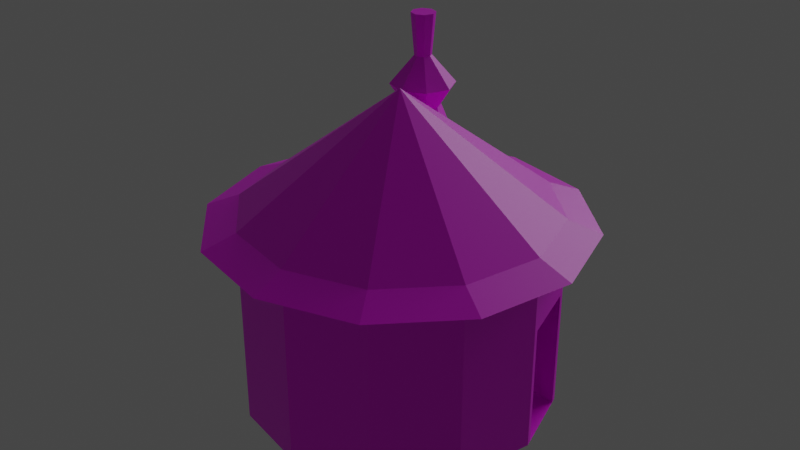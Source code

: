 # Source: Yurt.blend  (saved by Blender 2.82.7; exported with 4.5.12 LTS)
import bpy
from mathutils import Matrix  # noqa: F401  (used for matrix-valued properties, if any)

bpy.ops.wm.read_factory_settings(use_empty=True)
scene = bpy.context.scene
scene.name = 'Scene'

# ---- collections
col_collection = bpy.data.collections.new('Collection'); scene.collection.children.link(col_collection)

# ---- images (referenced by path relative to the original .blend; pixels are not part of the script)
import os
ASSET_DIR = os.environ.get("B2B_ASSET_DIR", "")  # directory of the original .blend (textures are referenced by path, not embedded)
HERE = os.path.dirname(os.path.abspath(__file__))  # packed textures are extracted next to this script under _unpacked/

def load_image(name, relpath, width, height, colorspace="sRGB"):
    """Load a texture the original file referenced (path relative to the .blend, or extracted next to this script)."""
    p = next((c for c in (os.path.join(HERE, relpath), os.path.join(ASSET_DIR, relpath)) if relpath and os.path.exists(c)), "")
    if p:
        img = bpy.data.images.load(p, check_existing=True)
        img.name = name
    else:  # same state as the original file: an image datablock whose file is absent (Cycles renders it pink)
        img = bpy.data.images.new(name, width, height)
        img.source = "FILE"
        img.filepath = "//" + (relpath or name)
    img.colorspace_settings.name = colorspace
    return img
img_yurt = load_image('yurt', 'yurt.png', 1024, 1024, 'sRGB')
img_chimeny = load_image('chimeny', 'chimeny.png', 1024, 1024, 'sRGB')

# ---- materials (node trees are filled in below, after node groups)
mat_baked_yurt = bpy.data.materials.new('Baked Yurt')
mat_baked_yurt.alpha_threshold = 0.0
mat_baked_yurt.line_color = (0.0, 0.0, 0.0, 1.0)
mat_chimeny = bpy.data.materials.new('Chimeny')

# ---- material node trees
mat_baked_yurt.use_nodes = True; mat_baked_yurt.node_tree.nodes.clear()
_N = mat_baked_yurt.node_tree.nodes; _L = mat_baked_yurt.node_tree.links
n0 = _N.new('ShaderNodeOutputMaterial'); n0.name = 'Material Output'; n0.location = (201, 369)
n1 = _N.new('ShaderNodeBsdfPrincipled'); n1.name = 'Principled BSDF'; n1.location = (-89, 369)
n1.distribution = 'GGX'
n1.subsurface_method = 'BURLEY'
n1.inputs[2].default_value = 0.4
n1.inputs[3].default_value = 1.45
n1.inputs[27].default_value = (0.0, 0.0, 0.0, 1.0)
n1.inputs[28].default_value = 1.0
n2 = _N.new('ShaderNodeNewGeometry'); n2.name = 'Geometry'; n2.location = (-1023, 248)
n3 = _N.new('ShaderNodeTexNoise'); n3.name = 'Noise Texture'; n3.location = (-723, 226)
n3.inputs[2].default_value = 9.0
n4 = _N.new('ShaderNodeTexImage'); n4.name = 'Image Texture'; n4.location = (-382, 495)
n4.image = img_yurt
n5 = _N.new('ShaderNodeMix'); n5.name = 'Mix'; n5.location = (-477, 197)
n5.data_type = 'RGBA'
n5.inputs[6].default_value = (0.2678, 0.2849, 0.3782, 1.0)
n5.inputs[7].default_value = (0.04561, 0.04821, 0.06221, 1.0)
_L.new(n1.outputs[0], n0.inputs[0])
_L.new(n2.outputs[1], n3.inputs[0])
_L.new(n3.outputs[0], n5.inputs[0])
_L.new(n4.outputs[0], n1.inputs[0])
n0.is_active_output = True
mat_chimeny.use_nodes = True; mat_chimeny.node_tree.nodes.clear()
_N = mat_chimeny.node_tree.nodes; _L = mat_chimeny.node_tree.links
n0 = _N.new('ShaderNodeOutputMaterial'); n0.name = 'Material Output'; n0.location = (321, 300)
n1 = _N.new('ShaderNodeBsdfPrincipled'); n1.name = 'Principled BSDF'; n1.location = (31, 300)
n1.distribution = 'GGX'
n1.subsurface_method = 'BURLEY'
n1.inputs[3].default_value = 1.45
n1.inputs[27].default_value = (0.0, 0.0, 0.0, 1.0)
n1.inputs[28].default_value = 1.0
n2 = _N.new('ShaderNodeTexImage'); n2.name = 'Image Texture'; n2.location = (-406, 418)
n2.image = img_chimeny
_L.new(n1.outputs[0], n0.inputs[0])
_L.new(n2.outputs[0], n1.inputs[0])
n0.is_active_output = True

# ---- world
world_world = bpy.data.worlds.new('World'); scene.world = world_world
world_world.use_nodes = True; world_world.node_tree.nodes.clear()
_N = world_world.node_tree.nodes; _L = world_world.node_tree.links
n0 = _N.new('ShaderNodeOutputWorld'); n0.name = 'World Output'; n0.location = (300, 300)
n1 = _N.new('ShaderNodeBackground'); n1.name = 'Background'; n1.location = (10, 300)
n1.inputs[0].default_value = (0.05088, 0.05088, 0.05088, 1.0)
_L.new(n1.outputs[0], n0.inputs[0])
n0.is_active_output = True
world_world.color = (0.05088, 0.05088, 0.05088)
world_world.use_sun_shadow = False
world_world.sun_shadow_jitter_overblur = 0.0

# ---- lights
light_sun = bpy.data.lights.new('Sun', 'SUN')
light_sun.transmission_factor = 0.0
light_sun.angle = 0.8051
light_sun.energy = 1.0
light_sun.shadow_soft_size = 0.125

# ---- meshes
me_cone = bpy.data.meshes.new('Cone')
me_cone.from_pydata([(0.0, 267.0, 352.7), (133.5, 231.2, 352.7), (231.2, 133.5, 352.7), (267.0, -1.167e-05, 352.7), (231.2, -133.5, 352.7), (133.5, -231.2, 352.7), (0.0, 0.0, 552.7), (4.032e-05, -267.0, 352.7), (-133.5, -231.2, 352.7), (-231.2, -133.5, 352.7), (-267.0, -0.0001241, 352.7), (-231.2, 133.5, 352.7), (-133.5, 231.2, 352.7), (-3.62e-06, 267.0, 9.64), (133.5, 231.2, 9.64), (231.2, 133.5, 9.64), (267.0, -1.167e-05, 9.64), (231.2, -133.5, 9.64), (133.5, -231.2, 9.64), (3.67e-05, -267.0, 9.64), (-133.5, -231.2, 9.64), (-231.2, -133.5, 9.64), (-267.0, -0.0001241, 9.64), (-231.2, 133.5, 9.64), (-133.5, 231.2, 9.64), (-133.5, 231.2, 260.3), (-231.2, 133.5, 260.3), (267.0, -1.167e-05, 260.3), (231.2, 133.5, 260.3), (3.934e-05, -267.0, 260.3), (133.5, -231.2, 260.3), (231.2, -133.5, 260.3), (-231.2, -133.5, 260.3), (-133.5, -231.2, 260.3), (-9.756e-07, 267.0, 260.3), (-267.0, -0.0001241, 260.3), (133.5, 231.2, 260.3), (234.1, 122.7, 9.64), (264.1, 10.75, 9.64), (264.1, 10.75, 219.9), (234.1, 122.7, 219.9), (-36.55, 154.1, 15.89), (45.41, -151.8, 15.89), (45.41, -151.8, 297.3), (-36.55, 154.1, 297.3), (-280.2, 161.8, 330.0), (280.2, 161.8, 330.0), (161.8, -280.2, 330.0), (280.2, -161.8, 330.0), (-161.8, -280.2, 330.0), (-323.6, -0.0001416, 330.0), (161.8, 280.2, 330.0), (-161.8, 280.2, 330.0), (323.6, -5.295e-06, 330.0), (4.957e-05, -323.6, 330.0), (-280.2, -161.8, 330.0), (7.146e-07, 323.6, 330.0), (-133.5, 231.2, 328.8), (267.0, -1.167e-05, 328.8), (4.006e-05, -267.0, 328.8), (-231.2, -133.5, 328.8), (-2.527e-07, 267.0, 328.8), (-231.2, 133.5, 328.8), (231.2, 133.5, 328.8), (133.5, -231.2, 328.8), (231.2, -133.5, 328.8), (-133.5, -231.2, 328.8), (-267.0, -0.0001241, 328.8), (133.5, 231.2, 328.8)], [], [(0, 6, 1), (1, 6, 2), (2, 6, 3), (3, 6, 4), (4, 6, 5), (5, 6, 7), (7, 6, 8), (8, 6, 9), (9, 6, 10), (10, 6, 11), (11, 6, 12), (12, 6, 0), (26, 25, 24, 23), (13, 14, 15, 16, 17, 18, 19, 20, 21, 22, 23, 24), (16, 15, 37, 38), (30, 29, 19, 18), (31, 30, 18, 17), (33, 32, 21, 20), (25, 34, 13, 24), (35, 26, 23, 22), (36, 28, 15, 14), (34, 36, 14, 13), (27, 31, 17, 16), (29, 33, 20, 19), (32, 35, 22, 21), (60, 67, 35, 32), (59, 66, 33, 29), (58, 65, 31, 27), (61, 68, 36, 34), (68, 63, 28, 36), (67, 62, 26, 35), (57, 61, 34, 25), (66, 60, 32, 33), (65, 64, 30, 31), (64, 59, 29, 30), (63, 58, 27, 28), (62, 57, 25, 26), (37, 40, 44, 41), (28, 27, 39, 40), (15, 28, 40, 37), (27, 16, 38, 39), (44, 43, 42, 41), (38, 37, 41, 42), (40, 39, 43, 44), (39, 38, 42, 43), (11, 12, 52, 45), (2, 3, 53, 46), (5, 7, 54, 47), (4, 5, 47, 48), (8, 9, 55, 49), (12, 0, 56, 52), (10, 11, 45, 50), (1, 2, 46, 51), (0, 1, 51, 56), (3, 4, 48, 53), (7, 8, 49, 54), (9, 10, 50, 55), (45, 52, 57, 62), (46, 53, 58, 63), (47, 54, 59, 64), (48, 47, 64, 65), (49, 55, 60, 66), (52, 56, 61, 57), (50, 45, 62, 67), (51, 46, 63, 68), (56, 51, 68, 61), (53, 48, 65, 58), (54, 49, 66, 59), (55, 50, 67, 60)])
_uv = me_cone.uv_layers.new(name='UVMap')
_uv.uv.foreach_set('vector', [0.3321, 0.7729, 0.3913, 0.5936, 0.4099, 0.7815, 0.4099, 0.7815, 0.3913, 0.5936, 0.4845, 0.7579, 0.4845, 0.7579, 0.3913, 0.5936, 0.5431, 0.706, 0.5431, 0.4811, 0.3913, 0.5936, 0.4845, 0.4293, 0.4845, 0.4293, 0.3913, 0.5936, 0.4099, 0.4056, 0.4099, 0.4056, 0.3913, 0.5936, 0.3321, 0.4142, 0.3321, 0.4142, 0.3913, 0.5936, 0.2645, 0.4536, 0.2645, 0.4536, 0.3913, 0.5936, 0.2187, 0.517, 0.2187, 0.517, 0.3913, 0.5936, 0.2025, 0.5936, 0.2025, 0.5936, 0.3913, 0.5936, 0.2187, 0.6701, 0.2187, 0.6701, 0.3913, 0.5936, 0.2645, 0.7335, 0.2645, 0.7335, 0.3913, 0.5936, 0.3321, 0.7729, 0.16, 0.5706, 0.16, 0.6488, 0.01817, 0.6488, 0.01817, 0.5706, 0.8872, 0.1954, 0.8481, 0.2632, 0.7803, 0.3023, 0.7021, 0.3023, 0.6343, 0.2632, 0.5952, 0.1954, 0.5952, 0.1172, 0.6343, 0.04942, 0.7021, 0.0103, 0.7803, 0.0103, 0.8481, 0.04942, 0.8872, 0.1172, 0.01818, 0.02291, 0.01796, 0.0103, 0.01812, 0.01345, 0.01818, 0.0166, 0.16, 0.1794, 0.16, 0.2576, 0.01818, 0.2576, 0.01818, 0.1794, 0.16, 0.1011, 0.16, 0.1794, 0.01818, 0.1794, 0.01818, 0.1011, 0.16, 0.3359, 0.16, 0.4141, 0.01818, 0.4141, 0.01818, 0.3359, 0.16, 0.6488, 0.16, 0.7271, 0.01817, 0.7271, 0.01817, 0.6488, 0.16, 0.4924, 0.16, 0.5706, 0.01817, 0.5706, 0.01817, 0.4924, 0.16, 0.8053, 0.16, 0.8836, 0.01817, 0.8836, 0.01817, 0.8053, 0.16, 0.7271, 0.16, 0.8053, 0.01817, 0.8053, 0.01817, 0.7271, 0.16, 0.02291, 0.16, 0.1011, 0.01818, 0.1011, 0.01818, 0.02291, 0.16, 0.2576, 0.16, 0.3359, 0.01818, 0.3359, 0.01818, 0.2576, 0.16, 0.4141, 0.16, 0.4924, 0.01817, 0.4924, 0.01818, 0.4141, 0.1988, 0.4141, 0.1988, 0.4924, 0.16, 0.4924, 0.16, 0.4141, 0.1988, 0.2576, 0.1988, 0.3359, 0.16, 0.3359, 0.16, 0.2576, 0.1988, 0.02291, 0.1988, 0.1011, 0.16, 0.1011, 0.16, 0.02291, 0.1988, 0.7271, 0.1988, 0.8053, 0.16, 0.8053, 0.16, 0.7271, 0.1988, 0.8053, 0.1988, 0.8836, 0.16, 0.8836, 0.16, 0.8053, 0.1988, 0.4924, 0.1988, 0.5706, 0.16, 0.5706, 0.16, 0.4924, 0.1988, 0.6488, 0.1988, 0.7271, 0.16, 0.7271, 0.16, 0.6488, 0.1988, 0.3359, 0.1988, 0.4141, 0.16, 0.4141, 0.16, 0.3359, 0.1988, 0.1011, 0.1988, 0.1794, 0.16, 0.1794, 0.16, 0.1011, 0.1988, 0.1794, 0.1988, 0.2576, 0.16, 0.2576, 0.16, 0.1794, 0.1988, 0.8836, 0.1988, 0.9618, 0.16, 0.9618, 0.16, 0.8836, 0.1988, 0.5706, 0.1988, 0.6488, 0.16, 0.6488, 0.16, 0.5706, 0.5982, 0.78, 0.9898, 0.7791, 0.8097, 0.8116, 0.829, 0.8682, 0.16, 0.8836, 0.16, 0.9618, 0.1372, 0.9555, 0.1372, 0.8899, 0.01817, 0.8836, 0.16, 0.8836, 0.1372, 0.8899, 0.01817, 0.8899, 0.16, 0.02291, 0.01818, 0.02291, 0.01818, 0.0166, 0.1372, 0.0166, 0.8097, 0.8116, 0.9024, 0.9111, 0.8628, 0.9096, 0.829, 0.8682, 0.67, 0.9866, 0.5982, 0.78, 0.829, 0.8682, 0.8628, 0.9096, 0.9898, 0.7791, 1.0, 0.9847, 0.9024, 0.9111, 0.8097, 0.8116, 1.0, 0.9847, 0.67, 0.9866, 0.8628, 0.9096, 0.9024, 0.9111, 0.558, 0.167, 0.5216, 0.09781, 0.5473, 0.07485, 0.5916, 0.1587, 0.3063, 0.07279, 0.255, 0.1318, 0.2242, 0.116, 0.2865, 0.04453, 0.3063, 0.3395, 0.3793, 0.3677, 0.3749, 0.402, 0.2865, 0.3678, 0.255, 0.2805, 0.3063, 0.3395, 0.2865, 0.3678, 0.2242, 0.2962, 0.457, 0.3587, 0.5216, 0.3145, 0.5473, 0.3374, 0.4691, 0.391, 0.5216, 0.09781, 0.457, 0.05358, 0.4691, 0.02125, 0.5473, 0.07485, 0.558, 0.2453, 0.558, 0.167, 0.5916, 0.1587, 0.5916, 0.2536, 0.3793, 0.04455, 0.3063, 0.07279, 0.2865, 0.04453, 0.3749, 0.0103, 0.457, 0.05358, 0.3793, 0.04455, 0.3749, 0.0103, 0.4691, 0.02125, 0.237, 0.2043, 0.255, 0.2805, 0.2242, 0.2962, 0.2025, 0.204, 0.3793, 0.3677, 0.457, 0.3587, 0.4691, 0.391, 0.3749, 0.402, 0.5216, 0.3145, 0.558, 0.2453, 0.5916, 0.2536, 0.5473, 0.3374, 0.6764, 0.7596, 0.5943, 0.7123, 0.6169, 0.6896, 0.6847, 0.7287, 0.5941, 0.4532, 0.6761, 0.4057, 0.6845, 0.4366, 0.6168, 0.4758, 0.8533, 0.4531, 0.9007, 0.5352, 0.8698, 0.5435, 0.8307, 0.4758, 0.7712, 0.4057, 0.8533, 0.4531, 0.8307, 0.4758, 0.7629, 0.4366, 0.9007, 0.6301, 0.8533, 0.7122, 0.8307, 0.6895, 0.8698, 0.6218, 0.5943, 0.7123, 0.5468, 0.6302, 0.5777, 0.6219, 0.6169, 0.6896, 0.7712, 0.7596, 0.6764, 0.7596, 0.6847, 0.7287, 0.7629, 0.7287, 0.5467, 0.5354, 0.5941, 0.4532, 0.6168, 0.4758, 0.5777, 0.5436, 0.5468, 0.6302, 0.5467, 0.5354, 0.5777, 0.5436, 0.5777, 0.6219, 0.6764, 0.4056, 0.7712, 0.4057, 0.7629, 0.4366, 0.6847, 0.4366, 0.9007, 0.5352, 0.9007, 0.6301, 0.8698, 0.6218, 0.8698, 0.5435, 0.8533, 0.7122, 0.7712, 0.7596, 0.7629, 0.7287, 0.8307, 0.6895])
me_cone.materials.append(mat_baked_yurt)
me_cone.use_remesh_fix_poles = True
me_cone.use_remesh_preserve_attributes = False
me_cone.use_mirror_vertex_groups = False
me_cone.update()
me_cylinder = bpy.data.meshes.new('Cylinder')
me_cylinder.from_pydata([(-66.0, 225.3, 331.2), (-66.0, 158.9, 628.7), (-4.251, 199.7, 331.2), (-51.22, 152.8, 628.7), (21.33, 138.0, 331.2), (-45.09, 138.0, 628.7), (-4.251, 76.25, 331.2), (-51.22, 123.2, 628.7), (-66.0, 50.67, 331.2), (-66.0, 117.1, 628.7), (-127.7, 76.25, 331.2), (-80.78, 123.2, 628.7), (-153.3, 138.0, 331.2), (-86.91, 138.0, 628.7), (-127.7, 199.7, 331.2), (-80.78, 152.8, 628.7), (-66.0, 193.9, 508.8), (-26.5, 177.5, 508.8), (-10.14, 138.0, 508.8), (-26.5, 98.5, 508.8), (-66.0, 82.14, 508.8), (-105.5, 98.5, 508.8), (-121.9, 138.0, 508.8), (-105.5, 177.5, 508.8), (-66.0, 152.7, 556.9), (-55.61, 148.4, 556.9), (-51.31, 138.0, 556.9), (-55.61, 127.6, 556.9), (-66.0, 123.3, 556.9), (-76.39, 127.6, 556.9), (-80.69, 138.0, 556.9), (-76.39, 148.4, 556.9), (-43.83, 160.2, 471.1), (-34.64, 138.0, 471.1), (-43.83, 115.8, 471.1), (-66.0, 106.6, 471.1), (-88.17, 115.8, 471.1), (-97.36, 138.0, 471.1), (-88.17, 160.2, 471.1), (-66.0, 169.4, 471.1)], [], [(24, 1, 3, 25), (25, 3, 5, 26), (26, 5, 7, 27), (27, 7, 9, 28), (28, 9, 11, 29), (29, 11, 13, 30), (3, 1, 15, 13, 11, 9, 7, 5), (30, 13, 15, 31), (31, 15, 1, 24), (38, 23, 16, 39), (37, 22, 23, 38), (36, 21, 22, 37), (35, 20, 21, 36), (34, 19, 20, 35), (33, 18, 19, 34), (32, 17, 18, 33), (39, 16, 17, 32), (23, 31, 24, 16), (22, 30, 31, 23), (21, 29, 30, 22), (20, 28, 29, 21), (19, 27, 28, 20), (18, 26, 27, 19), (17, 25, 26, 18), (16, 24, 25, 17), (0, 39, 32, 2), (2, 32, 33, 4), (4, 33, 34, 6), (6, 34, 35, 8), (8, 35, 36, 10), (10, 36, 37, 12), (12, 37, 38, 14), (14, 38, 39, 0)])
_uv = me_cylinder.uv_layers.new(name='UVMap')
_uv.uv.foreach_set('vector', [0.9489, 0.2571, 0.7893, 0.3003, 0.7809, 0.2646, 0.943, 0.2321, 0.943, 0.2321, 0.7809, 0.2646, 0.7749, 0.2284, 0.9388, 0.2066, 0.9388, 0.2066, 0.7749, 0.2284, 0.7713, 0.1919, 0.9362, 0.181, 0.9362, 0.181, 0.7713, 0.1919, 0.77, 0.1553, 0.9354, 0.1553, 0.9354, 0.1553, 0.77, 0.1553, 0.7713, 0.1186, 0.9362, 0.1295, 0.9362, 0.1295, 0.7713, 0.1186, 0.7749, 0.08213, 0.9388, 0.1039, 0.796, 0.4093, 0.77, 0.3834, 0.77, 0.3467, 0.796, 0.3208, 0.8326, 0.3208, 0.8586, 0.3467, 0.8586, 0.3834, 0.8326, 0.4093, 0.9388, 0.1039, 0.7749, 0.08213, 0.7809, 0.04596, 0.943, 0.07848, 0.943, 0.07848, 0.7809, 0.04596, 0.7893, 0.01027, 0.9489, 0.05341, 0.6836, 0.1183, 0.652, 0.02015, 0.7495, 0.01027, 0.7383, 0.1128, 0.6359, 0.1457, 0.5671, 0.06891, 0.652, 0.02015, 0.6836, 0.1183, 0.6035, 0.1901, 0.5094, 0.1481, 0.5671, 0.06891, 0.6359, 0.1457, 0.592, 0.2439, 0.4889, 0.2439, 0.5094, 0.1481, 0.6035, 0.1901, 0.6035, 0.2977, 0.5094, 0.3397, 0.4889, 0.2439, 0.592, 0.2439, 0.6359, 0.3421, 0.5671, 0.4189, 0.5094, 0.3397, 0.6035, 0.2977, 0.6836, 0.3695, 0.652, 0.4676, 0.5671, 0.4189, 0.6359, 0.3421, 0.7383, 0.375, 0.7495, 0.4775, 0.652, 0.4676, 0.6836, 0.3695, 0.6737, 0.8906, 0.6825, 0.7459, 0.7078, 0.741, 0.7699, 0.872, 0.5805, 0.8605, 0.6579, 0.738, 0.6825, 0.7459, 0.6737, 0.8906, 0.5133, 0.7892, 0.6403, 0.7193, 0.6579, 0.738, 0.5805, 0.8605, 0.4889, 0.6943, 0.6339, 0.6943, 0.6403, 0.7193, 0.5133, 0.7892, 0.5133, 0.5994, 0.6403, 0.6694, 0.6339, 0.6943, 0.4889, 0.6943, 0.5805, 0.5281, 0.6579, 0.6506, 0.6403, 0.6694, 0.5133, 0.5994, 0.6737, 0.498, 0.6825, 0.6427, 0.6579, 0.6506, 0.5805, 0.5281, 0.7699, 0.5167, 0.7078, 0.6476, 0.6825, 0.6427, 0.6737, 0.498, 0.3245, 0.01027, 0.4684, 0.3242, 0.4222, 0.3539, 0.1958, 0.09323, 0.1958, 0.09323, 0.4222, 0.3539, 0.3862, 0.3955, 0.09559, 0.2091, 0.09559, 0.2091, 0.3862, 0.3955, 0.3634, 0.4456, 0.03204, 0.3484, 0.03204, 0.3484, 0.3634, 0.4456, 0.3556, 0.5, 0.01027, 0.5, 0.01027, 0.5, 0.3556, 0.5, 0.3634, 0.5544, 0.03204, 0.6516, 0.03204, 0.6516, 0.3634, 0.5544, 0.3862, 0.6045, 0.09559, 0.7909, 0.09559, 0.7909, 0.3862, 0.6045, 0.4222, 0.6461, 0.1958, 0.9068, 0.1958, 0.9068, 0.4222, 0.6461, 0.4684, 0.6758, 0.3245, 0.9897])
me_cylinder.materials.append(mat_chimeny)
me_cylinder.use_remesh_fix_poles = True
me_cylinder.use_remesh_preserve_attributes = False
me_cylinder.use_mirror_vertex_groups = False
me_cylinder.update()

# ---- objects
ob_yurt = bpy.data.objects.new('Yurt', me_cone)
ob_chimeny = bpy.data.objects.new('Chimeny', me_cylinder)
ob_sun = bpy.data.objects.new('Sun', light_sun)

# ---- transforms, parenting, visibility, modifiers, constraints
ob_yurt.location = (0.0, 0.0, 0.0)
ob_yurt.lineart.crease_threshold = 0.0
ob_chimeny.location = (0.0, 0.0, 0.0)
ob_chimeny.lineart.crease_threshold = 0.0
ob_sun.location = (8.806, -9.969, -0.662)
ob_sun.rotation_euler = (-1.028, 0.645, 0.2681)
ob_sun.lineart.crease_threshold = 0.0

# ---- collection membership
col_collection.objects.link(ob_yurt)
col_collection.objects.link(ob_chimeny)
col_collection.objects.link(ob_sun)

# ---- scene / render settings (as saved in the file)
scene.frame_start = 1; scene.frame_end = 250; scene.frame_set(1)
scene.render.engine = 'CYCLES'
scene.cycles.use_denoising = False
scene.cycles.samples = 128
scene.cycles.sampling_pattern = 'TABULATED_SOBOL'
scene.cycles.use_adaptive_sampling = False
scene.cycles.use_light_tree = False
scene.cycles.bake_type = 'DIFFUSE'
scene.view_settings.view_transform = 'Filmic'
bpy.context.view_layer.update()

# ---- added for rendering (the .blend has no active camera): camera
cam_auto = bpy.data.cameras.new('AutoCamera')
cam_auto.lens = 50.0
cam_auto.sensor_width = 36.0
cam_auto.clip_end = 17941.8
ob_auto_camera = bpy.data.objects.new('AutoCamera', cam_auto)
scene.collection.objects.link(ob_auto_camera)
ob_auto_camera.location = (1022.33, -1226.79, 1137.05)
ob_auto_camera.rotation_euler = (1.09748, -7.21219e-08, 0.694738)
scene.camera = ob_auto_camera
bpy.context.view_layer.update()
